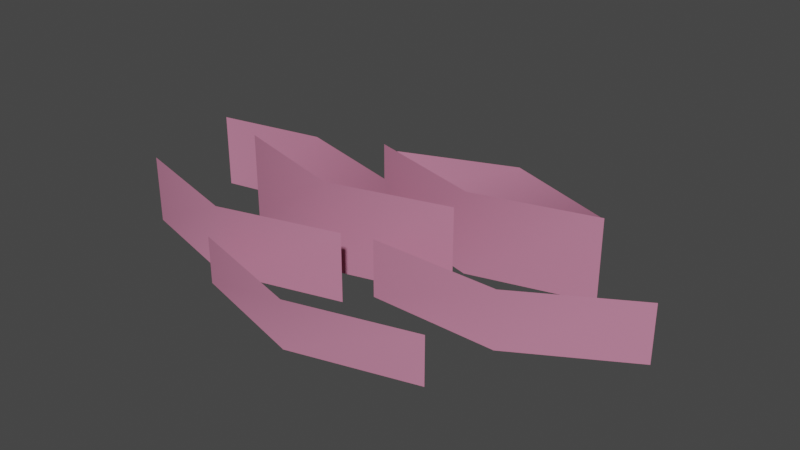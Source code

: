# Source: grasstall.blend  (saved by Blender 3.0.42; exported with 4.5.12 LTS)
import bpy
from mathutils import Matrix  # noqa: F401  (used for matrix-valued properties, if any)

bpy.ops.wm.read_factory_settings(use_empty=True)
scene = bpy.context.scene
scene.name = 'Scene'

# ---- collections
col_collection = bpy.data.collections.new('Collection'); scene.collection.children.link(col_collection)

# ---- materials (node trees are filled in below, after node groups)
mat_grass2 = bpy.data.materials.new('grass2')
mat_grass2.use_transparent_shadow = False
mat_grass2.diffuse_color = (0.5706, 0.2184, 0.3376, 1.0)

# ---- material node trees

# ---- world
world_world = bpy.data.worlds.new('World'); scene.world = world_world
world_world.use_nodes = True; world_world.node_tree.nodes.clear()
_N = world_world.node_tree.nodes; _L = world_world.node_tree.links
n0 = _N.new('ShaderNodeOutputWorld'); n0.name = 'World Output'; n0.location = (300, 300)
n1 = _N.new('ShaderNodeBackground'); n1.name = 'Background'; n1.location = (10, 300)
n1.inputs[0].default_value = (0.05088, 0.05088, 0.05088, 1.0)
_L.new(n1.outputs[0], n0.inputs[0])
n0.is_active_output = True
world_world.color = (0.05088, 0.05088, 0.05088)
world_world.use_sun_shadow = False
world_world.sun_shadow_jitter_overblur = 0.0

# ---- meshes
me_box06 = bpy.data.meshes.new('Box06')
me_box06.from_pydata([(-34.01, 43.92, -15.91), (36.12, 24.16, -15.91), (36.12, 24.16, 30.39), (36.12, 24.16, 30.39), (-34.0, 43.92, 30.39), (-34.01, 43.92, -15.91), (36.12, 24.16, -15.91), (103.4, 42.49, -15.91), (103.4, 42.49, 30.39), (103.4, 42.49, 30.39), (36.12, 24.16, 30.39), (36.12, 24.16, -15.91), (-136.4, 22.25, -15.58), (-75.06, 34.29, -15.58), (-75.05, 34.29, 26.72), (-75.05, 34.29, 26.72), (-136.4, 22.25, 26.72), (-136.4, 22.25, -15.58), (-75.06, 34.29, -15.58), (-4.672, 14.44, -15.58), (-4.665, 14.44, 26.72), (-4.665, 14.44, 26.72), (-75.05, 34.29, 26.72), (-75.06, 34.29, -15.58), (-53.35, -66.64, -14.28), (16.78, -86.41, -14.28), (16.78, -86.41, 12.15), (16.78, -86.41, 12.15), (-53.34, -66.64, 12.15), (-53.35, -66.64, -14.28), (16.78, -86.41, -14.28), (84.08, -68.07, -14.28), (84.08, -68.07, 12.15), (84.08, -68.07, 12.15), (16.78, -86.41, 12.15), (16.78, -86.41, -14.28), (-129.1, -35.89, -15.23), (-58.97, -55.65, -15.23), (-58.97, -55.65, 22.74), (-58.97, -55.65, 22.74), (-129.1, -35.89, 22.74), (-129.1, -35.89, -15.23), (-58.97, -55.65, -15.23), (8.327, -37.32, -15.23), (8.334, -37.32, 22.74), (8.334, -37.32, 22.74), (-58.97, -55.65, 22.74), (-58.97, -55.65, -15.23), (-51.87, 76.44, -14.14), (15.52, 102.5, -14.14), (15.53, 102.5, 10.54), (15.53, 102.5, 10.54), (-51.86, 76.44, 10.54), (-51.87, 76.44, -14.14), (15.52, 102.5, -14.14), (81.96, 77.76, -14.14), (81.96, 77.76, 10.54), (81.96, 77.76, 10.54), (15.53, 102.5, 10.54), (15.52, 102.5, -14.14), (17.33, -24.42, -14.74), (90.17, -25.36, -14.74), (90.18, -25.35, 17.29), (90.18, -25.35, 17.29), (17.33, -24.41, 17.29), (17.33, -24.42, -14.74), (90.17, -25.36, -14.74), (150.4, 9.771, -14.74), (150.4, 9.772, 17.29), (150.4, 9.772, 17.29), (90.18, -25.35, 17.29), (90.17, -25.36, -14.74), (-91.28, 2.408, -16.21), (-21.15, -17.35, -16.21), (-21.15, -17.35, 33.75), (-21.15, -17.35, 33.75), (-91.27, 2.408, 33.75), (-91.28, 2.408, -16.21), (-21.15, -17.35, -16.21), (46.15, 0.9789, -16.21), (46.15, 0.9789, 33.75), (46.15, 0.9789, 33.75), (-21.15, -17.35, 33.75), (-21.15, -17.35, -16.21)], [], [(0, 1, 2), (3, 4, 5), (6, 7, 8), (9, 10, 11), (12, 13, 14), (15, 16, 17), (18, 19, 20), (21, 22, 23), (24, 25, 26), (27, 28, 29), (30, 31, 32), (33, 34, 35), (36, 37, 38), (39, 40, 41), (42, 43, 44), (45, 46, 47), (48, 49, 50), (51, 52, 53), (54, 55, 56), (57, 58, 59), (60, 61, 62), (63, 64, 65), (66, 67, 68), (69, 70, 71), (72, 73, 74), (75, 76, 77), (78, 79, 80), (81, 82, 83)])
_uv = me_box06.uv_layers.new(name='UVMap_0')
_uv.uv.foreach_set('vector', [0.000524, 0.0005, 0.5, 0.0005, 0.5, 0.4206, 0.5, 0.4206, 0.0005, 0.4206, 0.000524, 0.0005, 0.5, 0.0005, 0.9995, 0.0005, 0.9995, 0.4206, 0.9995, 0.4206, 0.5, 0.4206, 0.5, 0.0005, 0.000524, 0.0005, 0.5, 0.0005, 0.5, 0.4206, 0.5, 0.4206, 0.0005, 0.4206, 0.000524, 0.0005, 0.5, 0.0005, 0.9995, 0.0005, 0.9995, 0.4206, 0.9995, 0.4206, 0.5, 0.4206, 0.5, 0.0005, 0.000524, 0.0005, 0.5, 0.0005, 0.5, 0.4206, 0.5, 0.4206, 0.0005, 0.4206, 0.000524, 0.0005, 0.5, 0.0005, 0.9995, 0.0005, 0.9995, 0.4206, 0.9995, 0.4206, 0.5, 0.4206, 0.5, 0.0005, 0.000524, 0.0005, 0.5, 0.0005, 0.5, 0.4206, 0.5, 0.4206, 0.0005, 0.4206, 0.000524, 0.0005, 0.5, 0.0005, 0.9995, 0.0005, 0.9995, 0.4206, 0.9995, 0.4206, 0.5, 0.4206, 0.5, 0.0005, 0.000524, 0.0005, 0.5, 0.0005, 0.5, 0.4206, 0.5, 0.4206, 0.0005, 0.4206, 0.000524, 0.0005, 0.5, 0.0005, 0.9995, 0.0005, 0.9995, 0.4206, 0.9995, 0.4206, 0.5, 0.4206, 0.5, 0.0005, 0.000524, 0.0005, 0.5, 0.0005, 0.5, 0.4206, 0.5, 0.4206, 0.0005, 0.4206, 0.000524, 0.0005, 0.5, 0.0005, 0.9995, 0.0005, 0.9995, 0.4206, 0.9995, 0.4206, 0.5, 0.4206, 0.5, 0.0005, 0.000524, 0.0005, 0.5, 0.0005, 0.5, 0.4206, 0.5, 0.4206, 0.0005, 0.4206, 0.000524, 0.0005, 0.5, 0.0005, 0.9995, 0.0005, 0.9995, 0.4206, 0.9995, 0.4206, 0.5, 0.4206, 0.5, 0.0005])
me_box06.materials.append(mat_grass2)
me_box06.use_remesh_fix_poles = True
me_box06.use_remesh_preserve_attributes = False
me_box06.update()
me_box06.normals_split_custom_set([tuple(v) for v in zip(*[iter([-0.2713, -0.9625, 4.293e-05, 0.08764, -0.9962, -2.971e-05, -0.09632, -0.9954, 2.409e-05, -0.09632, -0.9954, 3.601e-05, -0.2713, -0.9625, 4.262e-05, -0.2713, -0.9625, 4.262e-05, 0.08761, -0.9962, -2.845e-05, 0.2628, -0.9648, -4.138e-05, 0.2628, -0.9648, -4.138e-05, 0.2628, -0.9648, -4.151e-05, -0.09635, -0.9953, 3.117e-05, 0.08761, -0.9962, -1.069e-05, 0.1924, -0.9813, -3.32e-05, -0.1197, -0.9928, 2.765e-05, 0.0387, -0.9993, -1.929e-05, 0.0387, -0.9993, -3.26e-05, 0.1924, -0.9813, -3.297e-05, 0.1924, -0.9813, -3.297e-05, -0.1197, -0.9928, 4.619e-05, -0.2714, -0.9625, 4.674e-05, -0.2714, -0.9625, 4.674e-05, -0.2714, -0.9625, 4.686e-05, 0.03872, -0.9992, -1.468e-05, -0.1197, -0.9928, 2.476e-05, -0.2713, -0.9625, 7.507e-05, 0.08764, -0.9962, -2.67e-05, -0.09632, -0.9954, 3.392e-05, -0.09632, -0.9954, 1.574e-05, -0.2713, -0.9625, 7.477e-05, -0.2713, -0.9625, 7.477e-05, 0.08761, -0.9962, -6.281e-05, 0.2628, -0.9648, -7.26e-05, 0.2628, -0.9648, -7.26e-05, 0.2628, -0.9648, -7.259e-05, -0.09635, -0.9953, 2.913e-05, 0.08761, -0.9962, -1.509e-05, -0.2713, -0.9625, 5.232e-05, 0.08764, -0.9962, -2.881e-05, -0.09632, -0.9954, 3.097e-05, -0.09632, -0.9954, 5.058e-05, -0.2713, -0.9625, 5.235e-05, -0.2713, -0.9625, 5.235e-05, 0.08761, -0.9962, -6e-05, 0.2628, -0.9648, -5.084e-05, 0.2628, -0.9648, -5.084e-05, 0.2628, -0.9648, -5.078e-05, -0.09635, -0.9953, 3.037e-05, 0.08761, -0.9962, -1.077e-05, 0.361, -0.9326, -0.0001069, -0.1195, -0.9928, 4.095e-05, 0.1318, -0.9913, -4.019e-05, 0.1318, -0.9913, -0.0001038, 0.361, -0.9326, -0.0001068, 0.361, -0.9326, -0.0001068, -0.1195, -0.9928, 0.0001005, -0.3494, -0.937, 0.0001034, -0.3494, -0.937, 0.0001034, -0.3494, -0.937, 0.0001033, 0.1318, -0.9913, -4.407e-05, -0.1195, -0.9928, 5.878e-05, -0.01291, -0.9999, 6.187e-05, 0.3425, -0.9395, -2.801e-05, 0.1646, -0.9864, 3.043e-05, 0.1646, -0.9864, 4.726e-05, -0.01291, -0.9999, 6.186e-05, -0.01291, -0.9999, 6.186e-05, 0.3425, -0.9395, -6.86e-05, 0.5036, -0.8639, -6.019e-05, 0.5036, -0.8639, -6.019e-05, 0.5036, -0.8639, -5.975e-05, 0.1645, -0.9864, 3.016e-05, 0.3425, -0.9395, -2.106e-05, -0.2713, -0.9625, 3.964e-05, 0.08764, -0.9962, -3.017e-05, -0.09632, -0.9954, 3.079e-05, -0.09632, -0.9954, 3.247e-05, -0.2713, -0.9625, 3.975e-05, -0.2713, -0.9625, 3.975e-05, 0.08761, -0.9962, -4.397e-05, 0.2628, -0.9648, -3.85e-05, 0.2628, -0.9648, -3.85e-05, 0.2628, -0.9648, -3.839e-05, -0.09635, -0.9953, 3.142e-05, 0.08761, -0.9962, -4.783e-06])] * 3)])

# ---- objects
ob_box06 = bpy.data.objects.new('Box06', me_box06)

# ---- transforms, parenting, visibility, modifiers, constraints
ob_box06.location = (0.0, 0.0, 0.0)

# ---- collection membership
col_collection.objects.link(ob_box06)

# ---- scene / render settings (as saved in the file)
scene.frame_start = 1; scene.frame_end = 250; scene.frame_set(1)
scene.render.engine = 'BLENDER_EEVEE_NEXT'
scene.cycles.sampling_pattern = 'TABULATED_SOBOL'
scene.cycles.use_light_tree = False
scene.view_settings.view_transform = 'Filmic'
bpy.context.view_layer.update()

# ---- added for rendering (the .blend has no active camera and no usable light): camera, sun
cam_auto = bpy.data.cameras.new('AutoCamera')
cam_auto.lens = 50.0
cam_auto.sensor_width = 36.0
cam_auto.clip_end = 5636.3
ob_auto_camera = bpy.data.objects.new('AutoCamera', cam_auto)
scene.collection.objects.link(ob_auto_camera)
ob_auto_camera.location = (328.164, -377.329, 265.696)
ob_auto_camera.rotation_euler = (1.09748, -7.21219e-08, 0.694738)
scene.camera = ob_auto_camera
light_auto_sun = bpy.data.lights.new('AutoSun', 'SUN')
light_auto_sun.energy = 3.0
light_auto_sun.angle = 0.0523599
ob_auto_sun = bpy.data.objects.new('AutoSun', light_auto_sun)
scene.collection.objects.link(ob_auto_sun)
ob_auto_sun.rotation_euler = (0.872665, 0.174533, 0.523599)
bpy.context.view_layer.update()
